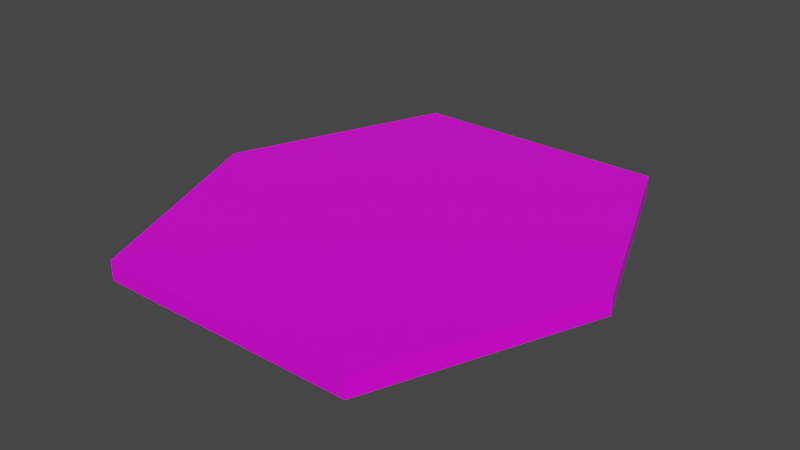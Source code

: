 # Source: tile.blend  (saved by Blender 2.81.16; exported with 4.5.12 LTS)
import bpy
from mathutils import Matrix  # noqa: F401  (used for matrix-valued properties, if any)

bpy.ops.wm.read_factory_settings(use_empty=True)
scene = bpy.context.scene
scene.name = 'Scene'

# ---- collections
col_collection = bpy.data.collections.new('Collection'); scene.collection.children.link(col_collection)

# ---- images (referenced by path relative to the original .blend; pixels are not part of the script)
import os
ASSET_DIR = os.environ.get("B2B_ASSET_DIR", "")  # directory of the original .blend (textures are referenced by path, not embedded)
HERE = os.path.dirname(os.path.abspath(__file__))  # packed textures are extracted next to this script under _unpacked/

def load_image(name, relpath, width, height, colorspace="sRGB"):
    """Load a texture the original file referenced (path relative to the .blend, or extracted next to this script)."""
    p = next((c for c in (os.path.join(HERE, relpath), os.path.join(ASSET_DIR, relpath)) if relpath and os.path.exists(c)), "")
    if p:
        img = bpy.data.images.load(p, check_existing=True)
        img.name = name
    else:  # same state as the original file: an image datablock whose file is absent (Cycles renders it pink)
        img = bpy.data.images.new(name, width, height)
        img.source = "FILE"
        img.filepath = "//" + (relpath or name)
    img.colorspace_settings.name = colorspace
    return img
img_tex = load_image('tex', 'TileTex.png', 1024, 1024, 'sRGB')

# ---- materials (node trees are filled in below, after node groups)
mat_material = bpy.data.materials.new('Material')
mat_material.alpha_threshold = 0.0
mat_material.use_transparent_shadow = False
mat_material.line_color = (0.0, 0.0, 0.0, 1.0)

# ---- material node trees
mat_material.use_nodes = True; mat_material.node_tree.nodes.clear()
_N = mat_material.node_tree.nodes; _L = mat_material.node_tree.links
n0 = _N.new('ShaderNodeOutputMaterial'); n0.name = 'Material Output'; n0.location = (300, 300)
n1 = _N.new('ShaderNodeBsdfPrincipled'); n1.name = 'Principled BSDF'; n1.location = (10, 300)
n1.distribution = 'GGX'
n1.subsurface_method = 'BURLEY'
n1.inputs[2].default_value = 0.4
n1.inputs[3].default_value = 1.45
n1.inputs[27].default_value = (0.0, 0.0, 0.0, 1.0)
n1.inputs[28].default_value = 1.0
n2 = _N.new('ShaderNodeTexImage'); n2.name = 'Image Texture'; n2.location = (-280, 260)
n2.image = img_tex
_L.new(n1.outputs[0], n0.inputs[0])
_L.new(n2.outputs[0], n1.inputs[0])
n0.is_active_output = True

# ---- world
world_world = bpy.data.worlds.new('World'); scene.world = world_world
world_world.use_nodes = True; world_world.node_tree.nodes.clear()
_N = world_world.node_tree.nodes; _L = world_world.node_tree.links
n0 = _N.new('ShaderNodeOutputWorld'); n0.name = 'World Output'; n0.location = (300, 300)
n1 = _N.new('ShaderNodeBackground'); n1.name = 'Background'; n1.location = (10, 300)
n1.inputs[0].default_value = (0.05088, 0.05088, 0.05088, 1.0)
_L.new(n1.outputs[0], n0.inputs[0])
n0.is_active_output = True
world_world.color = (0.05088, 0.05088, 0.05088)
world_world.use_sun_shadow = False
world_world.sun_shadow_jitter_overblur = 0.0

# ---- meshes
me_cube = bpy.data.meshes.new('Cube')
me_cube.from_pydata([(0.5993, 1.0, 0.05339), (0.6019, -1.0, 0.05339), (-0.5993, 1.0, 0.05339), (-0.6019, -1.0, 0.05339), (-1.0, 0.0, 0.05339), (0.6019, -1.0, -0.03546), (0.5993, 1.0, -0.03546), (1.0, 0.0, 0.05339), (-0.6019, -1.0, -0.03546), (-0.5993, 1.0, -0.03546), (-1.0, 0.0, -0.03546), (1.0, 0.0, -0.03546)], [], [(11, 5, 8, 10, 9, 6), (7, 0, 2, 4, 3, 1), (1, 3, 8, 5), (0, 7, 11, 6), (7, 1, 5, 11), (2, 0, 6, 9), (3, 4, 10, 8), (4, 2, 9, 10)])
_uv = me_cube.uv_layers.new(name='UVMap')
_uv.uv.foreach_set('vector', [0.7132, 0.5788, 0.9134, 0.6585, 0.9134, 0.8996, 0.7132, 0.9793, 0.5129, 0.899, 0.5129, 0.659, 0.7153, 0.01096, 0.9894, 0.1208, 0.9894, 0.4494, 0.7153, 0.5592, 0.4411, 0.4501, 0.4411, 0.1201, 0.02005, 0.4857, 0.02005, 0.7572, 1.432e-05, 0.7572, 1.42e-05, 0.4857, 0.02005, 1.42e-05, 0.02005, 0.243, 1.416e-05, 0.243, 1.426e-05, 1.416e-05, 0.02005, 0.243, 0.02005, 0.4857, 1.42e-05, 0.4857, 1.416e-05, 0.243, 0.07415, 2.727e-05, 0.07415, 1.0, 2.722e-05, 1.0, 2.763e-05, 2.722e-05, 0.02005, 0.7572, 0.02005, 1.0, 1.464e-05, 1.0, 1.432e-05, 0.7572, 0.08294, 0.06433, 0.08294, 0.06433, 0.08294, 0.06433, 0.08294, 0.06433])
me_cube.materials.append(mat_material)
me_cube.use_remesh_preserve_volume = False
me_cube.use_remesh_preserve_attributes = False
me_cube.use_mirror_vertex_groups = False
me_cube.update()

# ---- objects
ob_cube = bpy.data.objects.new('Cube', me_cube)

# ---- transforms, parenting, visibility, modifiers, constraints
ob_cube.location = (0.0, 0.0, 0.0)
ob_cube.lock_rotations_4d = False
ob_cube.empty_display_type = 'ARROWS'
ob_cube.lineart.crease_threshold = 0.0

# ---- collection membership
col_collection.objects.link(ob_cube)

# ---- scene / render settings (as saved in the file)
scene.frame_start = 1; scene.frame_end = 250; scene.frame_set(245)
scene.render.engine = 'BLENDER_EEVEE_NEXT'
scene.cycles.use_denoising = False
scene.cycles.samples = 128
scene.cycles.sampling_pattern = 'TABULATED_SOBOL'
scene.cycles.use_adaptive_sampling = False
scene.cycles.use_light_tree = False
scene.view_settings.view_transform = 'Filmic'
bpy.context.view_layer.update()

# ---- added for rendering (the .blend has no active camera and no usable light): camera, sun
cam_auto = bpy.data.cameras.new('AutoCamera')
cam_auto.lens = 50.0
cam_auto.sensor_width = 36.0
cam_auto.clip_end = 1000.0
ob_auto_camera = bpy.data.objects.new('AutoCamera', cam_auto)
scene.collection.objects.link(ob_auto_camera)
ob_auto_camera.location = (2.61822, -3.14187, 2.10354)
ob_auto_camera.rotation_euler = (1.09748, -7.21219e-08, 0.694738)
scene.camera = ob_auto_camera
light_auto_sun = bpy.data.lights.new('AutoSun', 'SUN')
light_auto_sun.energy = 3.0
light_auto_sun.angle = 0.0523599
ob_auto_sun = bpy.data.objects.new('AutoSun', light_auto_sun)
scene.collection.objects.link(ob_auto_sun)
ob_auto_sun.rotation_euler = (0.872665, 0.174533, 0.523599)
bpy.context.view_layer.update()
